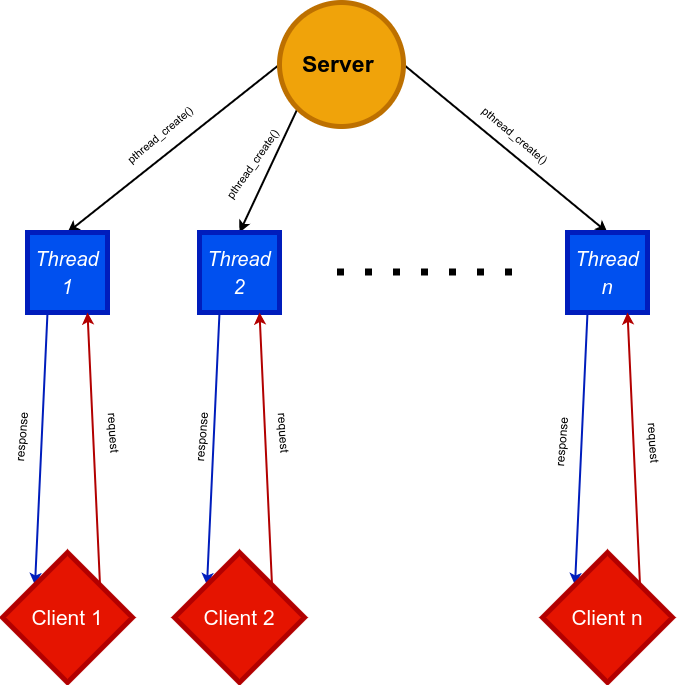

The diagram above was exported from draw.io. Its source (the exported page's mxGraphModel, read from the mxfile embedded in the PNG):
<mxGraphModel dx="1387" dy="801" grid="1" gridSize="10" guides="1" tooltips="1" connect="1" arrows="1" fold="1" page="1" pageScale="1" pageWidth="827" pageHeight="1169" math="0" shadow="0">
  <root>
    <mxCell id="0" />
    <mxCell id="1" parent="0" />
    <mxCell id="QuZVAYlxdP4addG5RFAG-9" style="edgeStyle=none;rounded=0;orthogonalLoop=1;jettySize=auto;html=1;exitX=0;exitY=0.5;exitDx=0;exitDy=0;entryX=0.5;entryY=0;entryDx=0;entryDy=0;strokeWidth=2;fontSize=20;" edge="1" parent="1" source="QuZVAYlxdP4addG5RFAG-1" target="QuZVAYlxdP4addG5RFAG-2">
      <mxGeometry relative="1" as="geometry" />
    </mxCell>
    <mxCell id="QuZVAYlxdP4addG5RFAG-10" style="edgeStyle=none;rounded=0;orthogonalLoop=1;jettySize=auto;html=1;exitX=0;exitY=1;exitDx=0;exitDy=0;entryX=0.5;entryY=0;entryDx=0;entryDy=0;strokeWidth=2;fontSize=20;" edge="1" parent="1" source="QuZVAYlxdP4addG5RFAG-1" target="QuZVAYlxdP4addG5RFAG-3">
      <mxGeometry relative="1" as="geometry" />
    </mxCell>
    <mxCell id="QuZVAYlxdP4addG5RFAG-11" style="edgeStyle=none;rounded=0;orthogonalLoop=1;jettySize=auto;html=1;exitX=1;exitY=0.5;exitDx=0;exitDy=0;entryX=0.5;entryY=0;entryDx=0;entryDy=0;strokeWidth=2;fontSize=20;" edge="1" parent="1" source="QuZVAYlxdP4addG5RFAG-1" target="QuZVAYlxdP4addG5RFAG-6">
      <mxGeometry relative="1" as="geometry" />
    </mxCell>
    <mxCell id="QuZVAYlxdP4addG5RFAG-1" value="&lt;div style=&quot;&quot;&gt;&lt;b style=&quot;font-size: 23px; background-color: initial;&quot;&gt;Server&amp;nbsp;&lt;/b&gt;&lt;/div&gt;" style="ellipse;whiteSpace=wrap;html=1;aspect=fixed;fillColor=#f0a30a;strokeColor=#BD7000;align=center;fontColor=#000000;strokeWidth=5;" vertex="1" parent="1">
      <mxGeometry x="356" y="245" width="124" height="124" as="geometry" />
    </mxCell>
    <mxCell id="QuZVAYlxdP4addG5RFAG-23" style="edgeStyle=none;rounded=0;orthogonalLoop=1;jettySize=auto;html=1;exitX=0.25;exitY=1;exitDx=0;exitDy=0;entryX=0;entryY=0;entryDx=0;entryDy=0;strokeWidth=2;fontSize=21;fontColor=#00FF80;fillColor=#0050ef;strokeColor=#001DBC;" edge="1" parent="1" source="QuZVAYlxdP4addG5RFAG-2" target="QuZVAYlxdP4addG5RFAG-16">
      <mxGeometry relative="1" as="geometry" />
    </mxCell>
    <mxCell id="QuZVAYlxdP4addG5RFAG-2" value="&lt;font style=&quot;font-size: 20px;&quot;&gt;&lt;i&gt;Thread 1&lt;/i&gt;&lt;/font&gt;" style="whiteSpace=wrap;html=1;aspect=fixed;fontSize=23;fillColor=#0050ef;strokeColor=#001DBC;fontColor=#ffffff;strokeWidth=5;" vertex="1" parent="1">
      <mxGeometry x="104" y="475" width="80" height="80" as="geometry" />
    </mxCell>
    <mxCell id="QuZVAYlxdP4addG5RFAG-31" style="edgeStyle=none;rounded=0;orthogonalLoop=1;jettySize=auto;html=1;exitX=0.25;exitY=1;exitDx=0;exitDy=0;entryX=0;entryY=0;entryDx=0;entryDy=0;strokeWidth=2;fontSize=21;fontColor=#00FF80;fillColor=#0050ef;strokeColor=#001DBC;" edge="1" parent="1" source="QuZVAYlxdP4addG5RFAG-3" target="QuZVAYlxdP4addG5RFAG-17">
      <mxGeometry relative="1" as="geometry" />
    </mxCell>
    <mxCell id="QuZVAYlxdP4addG5RFAG-3" value="&lt;font style=&quot;font-size: 20px;&quot;&gt;&lt;i&gt;Thread 2&lt;/i&gt;&lt;/font&gt;" style="whiteSpace=wrap;html=1;aspect=fixed;fontSize=23;fillColor=#0050ef;fontColor=#ffffff;strokeColor=#001DBC;strokeWidth=5;" vertex="1" parent="1">
      <mxGeometry x="276" y="475" width="80" height="80" as="geometry" />
    </mxCell>
    <mxCell id="QuZVAYlxdP4addG5RFAG-5" value="" style="endArrow=none;dashed=1;html=1;dashPattern=1 3;strokeWidth=7;rounded=0;fontSize=23;" edge="1" parent="1">
      <mxGeometry width="50" height="50" relative="1" as="geometry">
        <mxPoint x="413.5" y="514.5" as="sourcePoint" />
        <mxPoint x="593.5" y="514.5" as="targetPoint" />
      </mxGeometry>
    </mxCell>
    <mxCell id="QuZVAYlxdP4addG5RFAG-34" style="edgeStyle=none;rounded=0;orthogonalLoop=1;jettySize=auto;html=1;exitX=0.25;exitY=1;exitDx=0;exitDy=0;entryX=0;entryY=0;entryDx=0;entryDy=0;strokeWidth=2;fontSize=21;fontColor=#00FF80;fillColor=#0050ef;strokeColor=#001DBC;" edge="1" parent="1" source="QuZVAYlxdP4addG5RFAG-6" target="QuZVAYlxdP4addG5RFAG-18">
      <mxGeometry relative="1" as="geometry" />
    </mxCell>
    <mxCell id="QuZVAYlxdP4addG5RFAG-6" value="&lt;font style=&quot;font-size: 20px;&quot;&gt;&lt;i&gt;Thread n&lt;/i&gt;&lt;/font&gt;" style="whiteSpace=wrap;html=1;aspect=fixed;fontSize=23;fillColor=#0050ef;fontColor=#ffffff;strokeColor=#001DBC;strokeWidth=5;" vertex="1" parent="1">
      <mxGeometry x="644" y="475" width="80" height="80" as="geometry" />
    </mxCell>
    <mxCell id="QuZVAYlxdP4addG5RFAG-12" value="&lt;font style=&quot;font-size: 11px;&quot;&gt;pthread_create()&lt;/font&gt;" style="text;html=1;align=center;verticalAlign=middle;resizable=0;points=[];autosize=1;strokeColor=none;fillColor=none;fontSize=20;rotation=-40;" vertex="1" parent="1">
      <mxGeometry x="184" y="355" width="100" height="40" as="geometry" />
    </mxCell>
    <mxCell id="QuZVAYlxdP4addG5RFAG-13" value="&lt;font style=&quot;font-size: 11px;&quot;&gt;pthread_create()&lt;/font&gt;" style="text;html=1;align=center;verticalAlign=middle;resizable=0;points=[];autosize=1;strokeColor=none;fillColor=none;fontSize=20;rotation=-55;" vertex="1" parent="1">
      <mxGeometry x="276" y="385" width="100" height="40" as="geometry" />
    </mxCell>
    <mxCell id="QuZVAYlxdP4addG5RFAG-14" value="&lt;font style=&quot;font-size: 11px;&quot;&gt;pthread_create()&lt;/font&gt;" style="text;html=1;align=center;verticalAlign=middle;resizable=0;points=[];autosize=1;strokeColor=none;fillColor=none;fontSize=20;rotation=40;" vertex="1" parent="1">
      <mxGeometry x="544" y="355" width="100" height="40" as="geometry" />
    </mxCell>
    <mxCell id="QuZVAYlxdP4addG5RFAG-24" style="edgeStyle=none;rounded=0;orthogonalLoop=1;jettySize=auto;html=1;exitX=1;exitY=0;exitDx=0;exitDy=0;entryX=0.75;entryY=1;entryDx=0;entryDy=0;strokeWidth=2;fontSize=21;fontColor=#00FF80;fillColor=#e51400;strokeColor=#B20000;" edge="1" parent="1" source="QuZVAYlxdP4addG5RFAG-16" target="QuZVAYlxdP4addG5RFAG-2">
      <mxGeometry relative="1" as="geometry" />
    </mxCell>
    <mxCell id="QuZVAYlxdP4addG5RFAG-16" value="&lt;font style=&quot;font-size: 21px;&quot;&gt;Client 1&lt;/font&gt;" style="rhombus;whiteSpace=wrap;html=1;strokeWidth=5;fontSize=11;fontColor=#ffffff;fillColor=#e51400;strokeColor=#B20000;" vertex="1" parent="1">
      <mxGeometry x="79" y="795" width="130" height="130" as="geometry" />
    </mxCell>
    <mxCell id="QuZVAYlxdP4addG5RFAG-35" value="&lt;font style=&quot;font-size: 12px;&quot;&gt;request&lt;/font&gt;" style="text;html=1;align=center;verticalAlign=middle;resizable=0;points=[];autosize=1;strokeColor=none;fillColor=none;fontSize=21;fontColor=#000000;rotation=86;" vertex="1" parent="1">
      <mxGeometry x="164" y="655" width="60" height="40" as="geometry" />
    </mxCell>
    <mxCell id="QuZVAYlxdP4addG5RFAG-30" style="edgeStyle=none;rounded=0;orthogonalLoop=1;jettySize=auto;html=1;exitX=1;exitY=0;exitDx=0;exitDy=0;entryX=0.75;entryY=1;entryDx=0;entryDy=0;strokeWidth=2;fontSize=21;fontColor=#00FF80;fillColor=#e51400;strokeColor=#B20000;" edge="1" parent="1" source="QuZVAYlxdP4addG5RFAG-17" target="QuZVAYlxdP4addG5RFAG-3">
      <mxGeometry relative="1" as="geometry" />
    </mxCell>
    <mxCell id="QuZVAYlxdP4addG5RFAG-36" value="response" style="text;html=1;align=center;verticalAlign=middle;resizable=0;points=[];autosize=1;strokeColor=none;fillColor=none;fontSize=12;fontColor=#000000;rotation=-85;" vertex="1" parent="1">
      <mxGeometry x="64" y="665" width="70" height="30" as="geometry" />
    </mxCell>
    <mxCell id="QuZVAYlxdP4addG5RFAG-17" value="&lt;font style=&quot;font-size: 21px;&quot;&gt;Client 2&lt;/font&gt;" style="rhombus;whiteSpace=wrap;html=1;strokeWidth=5;fontSize=11;fontColor=#ffffff;fillColor=#e51400;strokeColor=#B20000;" vertex="1" parent="1">
      <mxGeometry x="251" y="795" width="130" height="130" as="geometry" />
    </mxCell>
    <mxCell id="QuZVAYlxdP4addG5RFAG-37" value="&lt;font style=&quot;font-size: 12px;&quot;&gt;request&lt;/font&gt;" style="text;html=1;align=center;verticalAlign=middle;resizable=0;points=[];autosize=1;strokeColor=none;fillColor=none;fontSize=21;fontColor=#000000;rotation=86;" vertex="1" parent="1">
      <mxGeometry x="334" y="655" width="60" height="40" as="geometry" />
    </mxCell>
    <mxCell id="QuZVAYlxdP4addG5RFAG-33" style="edgeStyle=none;rounded=0;orthogonalLoop=1;jettySize=auto;html=1;exitX=1;exitY=0;exitDx=0;exitDy=0;entryX=0.75;entryY=1;entryDx=0;entryDy=0;strokeWidth=2;fontSize=21;fontColor=#00FF80;fillColor=#e51400;strokeColor=#B20000;" edge="1" parent="1" source="QuZVAYlxdP4addG5RFAG-18" target="QuZVAYlxdP4addG5RFAG-6">
      <mxGeometry relative="1" as="geometry" />
    </mxCell>
    <mxCell id="QuZVAYlxdP4addG5RFAG-38" value="&lt;font style=&quot;font-size: 12px;&quot;&gt;request&lt;/font&gt;" style="text;html=1;align=center;verticalAlign=middle;resizable=0;points=[];autosize=1;strokeColor=none;fillColor=none;fontSize=21;fontColor=#000000;rotation=86;" vertex="1" parent="1">
      <mxGeometry x="704" y="665" width="60" height="40" as="geometry" />
    </mxCell>
    <mxCell id="QuZVAYlxdP4addG5RFAG-18" value="&lt;font style=&quot;font-size: 21px;&quot;&gt;Client n&lt;/font&gt;" style="rhombus;whiteSpace=wrap;html=1;strokeWidth=5;fontSize=11;fontColor=#ffffff;fillColor=#e51400;strokeColor=#B20000;" vertex="1" parent="1">
      <mxGeometry x="619" y="795" width="130" height="130" as="geometry" />
    </mxCell>
    <mxCell id="QuZVAYlxdP4addG5RFAG-39" value="response" style="text;html=1;align=center;verticalAlign=middle;resizable=0;points=[];autosize=1;strokeColor=none;fillColor=none;fontSize=12;fontColor=#000000;rotation=-85;" vertex="1" parent="1">
      <mxGeometry x="244" y="665" width="70" height="30" as="geometry" />
    </mxCell>
    <mxCell id="QuZVAYlxdP4addG5RFAG-40" value="response" style="text;html=1;align=center;verticalAlign=middle;resizable=0;points=[];autosize=1;strokeColor=none;fillColor=none;fontSize=12;fontColor=#000000;rotation=-85;" vertex="1" parent="1">
      <mxGeometry x="604" y="670" width="70" height="30" as="geometry" />
    </mxCell>
  </root>
</mxGraphModel>